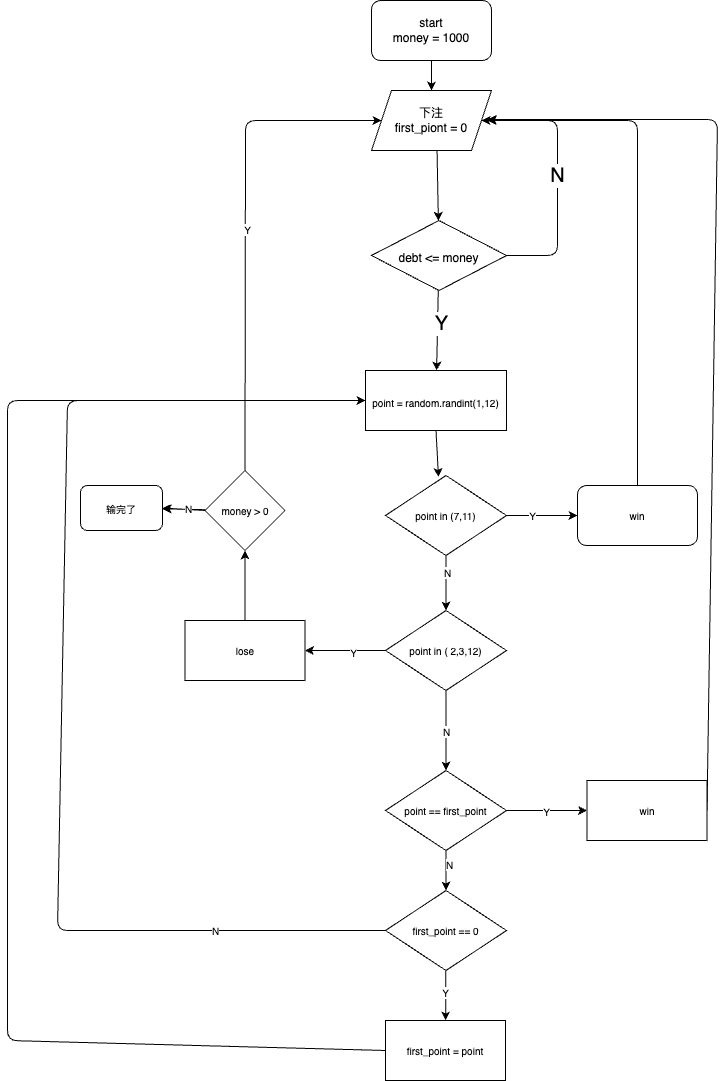

The diagram above was exported from draw.io. Its source (the exported page's mxGraphModel, read from the mxfile embedded in the PNG):
<mxGraphModel dx="1218" dy="691" grid="1" gridSize="10" guides="1" tooltips="1" connect="1" arrows="1" fold="1" page="1" pageScale="1" pageWidth="827" pageHeight="1169" math="0" shadow="0">
  <root>
    <mxCell id="0" />
    <mxCell id="1" parent="0" />
    <mxCell id="14" style="edgeStyle=none;html=1;exitX=0.5;exitY=1;exitDx=0;exitDy=0;entryX=0.5;entryY=0;entryDx=0;entryDy=0;" edge="1" parent="1" source="2" target="13">
      <mxGeometry relative="1" as="geometry" />
    </mxCell>
    <mxCell id="2" value="start&lt;br&gt;money = 1000&lt;br&gt;" style="rounded=1;whiteSpace=wrap;html=1;" vertex="1" parent="1">
      <mxGeometry x="414" y="30" width="120" height="60" as="geometry" />
    </mxCell>
    <mxCell id="13" value="下注&lt;br&gt;first_piont = 0" style="shape=parallelogram;perimeter=parallelogramPerimeter;whiteSpace=wrap;html=1;fixedSize=1;" vertex="1" parent="1">
      <mxGeometry x="414" y="120" width="120" height="60" as="geometry" />
    </mxCell>
    <mxCell id="24" value="" style="edgeStyle=none;html=1;fontSize=20;" edge="1" target="28" parent="1">
      <mxGeometry relative="1" as="geometry">
        <mxPoint x="479.55555555555543" y="180" as="sourcePoint" />
      </mxGeometry>
    </mxCell>
    <mxCell id="25" value="" style="edgeStyle=none;html=1;fontSize=20;" edge="1" source="28" target="29" parent="1">
      <mxGeometry relative="1" as="geometry" />
    </mxCell>
    <mxCell id="26" value="Y" style="edgeLabel;html=1;align=center;verticalAlign=middle;resizable=0;points=[];fontSize=20;" vertex="1" connectable="0" parent="25">
      <mxGeometry x="-0.1719" y="3" relative="1" as="geometry">
        <mxPoint as="offset" />
      </mxGeometry>
    </mxCell>
    <mxCell id="27" value="N" style="edgeStyle=none;html=1;exitX=1;exitY=0.5;exitDx=0;exitDy=0;fontSize=20;entryX=1;entryY=0.5;entryDx=0;entryDy=0;" edge="1" source="28" target="13" parent="1">
      <mxGeometry relative="1" as="geometry">
        <mxPoint x="659" y="400" as="targetPoint" />
        <Array as="points">
          <mxPoint x="600" y="285" />
          <mxPoint x="600" y="150" />
        </Array>
      </mxGeometry>
    </mxCell>
    <mxCell id="28" value="&lt;font style=&quot;font-size: 12px;&quot;&gt;debt &amp;lt;= money&lt;/font&gt;" style="rhombus;whiteSpace=wrap;html=1;rounded=0;fontSize=20;" vertex="1" parent="1">
      <mxGeometry x="414" y="250" width="135" height="70" as="geometry" />
    </mxCell>
    <mxCell id="39" style="edgeStyle=none;html=1;exitX=0.5;exitY=1;exitDx=0;exitDy=0;entryX=0.438;entryY=0.019;entryDx=0;entryDy=0;entryPerimeter=0;fontSize=10;" edge="1" parent="1" source="29" target="34">
      <mxGeometry relative="1" as="geometry" />
    </mxCell>
    <mxCell id="29" value="&lt;font style=&quot;font-size: 10px;&quot;&gt;point = random.randint(1,12)&lt;/font&gt;" style="whiteSpace=wrap;html=1;rounded=0;fontSize=20;" vertex="1" parent="1">
      <mxGeometry x="408" y="400" width="141" height="60" as="geometry" />
    </mxCell>
    <mxCell id="38" style="edgeStyle=none;html=1;exitX=1;exitY=0.5;exitDx=0;exitDy=0;entryX=0;entryY=0.5;entryDx=0;entryDy=0;fontSize=10;" edge="1" parent="1" source="34" target="36">
      <mxGeometry relative="1" as="geometry" />
    </mxCell>
    <mxCell id="40" value="Y" style="edgeLabel;html=1;align=center;verticalAlign=middle;resizable=0;points=[];fontSize=10;" vertex="1" connectable="0" parent="38">
      <mxGeometry x="-0.2958" y="2" relative="1" as="geometry">
        <mxPoint y="1" as="offset" />
      </mxGeometry>
    </mxCell>
    <mxCell id="41" style="edgeStyle=none;html=1;exitX=0.5;exitY=1;exitDx=0;exitDy=0;entryX=0.5;entryY=0;entryDx=0;entryDy=0;fontSize=10;" edge="1" parent="1" source="34" target="35">
      <mxGeometry relative="1" as="geometry" />
    </mxCell>
    <mxCell id="45" value="N" style="edgeLabel;html=1;align=center;verticalAlign=middle;resizable=0;points=[];fontSize=10;" vertex="1" connectable="0" parent="41">
      <mxGeometry x="-0.4364" y="1" relative="1" as="geometry">
        <mxPoint y="1" as="offset" />
      </mxGeometry>
    </mxCell>
    <mxCell id="34" value="point in (7,11)" style="rhombus;whiteSpace=wrap;html=1;fontSize=10;" vertex="1" parent="1">
      <mxGeometry x="428" y="505" width="121" height="80" as="geometry" />
    </mxCell>
    <mxCell id="43" value="" style="edgeStyle=none;html=1;fontSize=10;" edge="1" parent="1" source="35" target="42">
      <mxGeometry relative="1" as="geometry" />
    </mxCell>
    <mxCell id="44" value="Y" style="edgeLabel;html=1;align=center;verticalAlign=middle;resizable=0;points=[];fontSize=10;" vertex="1" connectable="0" parent="43">
      <mxGeometry x="-0.1801" y="1" relative="1" as="geometry">
        <mxPoint as="offset" />
      </mxGeometry>
    </mxCell>
    <mxCell id="47" value="" style="edgeStyle=none;html=1;fontSize=10;" edge="1" parent="1" source="35" target="46">
      <mxGeometry relative="1" as="geometry" />
    </mxCell>
    <mxCell id="55" value="N" style="edgeLabel;html=1;align=center;verticalAlign=middle;resizable=0;points=[];fontSize=10;" vertex="1" connectable="0" parent="47">
      <mxGeometry relative="1" as="geometry">
        <mxPoint as="offset" />
      </mxGeometry>
    </mxCell>
    <mxCell id="35" value="point in ( 2,3,12)" style="rhombus;whiteSpace=wrap;html=1;fontSize=10;" vertex="1" parent="1">
      <mxGeometry x="428" y="640" width="121" height="80" as="geometry" />
    </mxCell>
    <mxCell id="37" style="edgeStyle=none;html=1;exitX=0.5;exitY=0;exitDx=0;exitDy=0;fontSize=10;" edge="1" parent="1" source="36">
      <mxGeometry relative="1" as="geometry">
        <mxPoint x="530" y="150" as="targetPoint" />
        <Array as="points">
          <mxPoint x="680" y="150" />
        </Array>
      </mxGeometry>
    </mxCell>
    <mxCell id="36" value="win" style="rounded=1;whiteSpace=wrap;html=1;fontSize=10;" vertex="1" parent="1">
      <mxGeometry x="620" y="515" width="120" height="60" as="geometry" />
    </mxCell>
    <mxCell id="64" value="" style="edgeStyle=none;html=1;fontSize=10;" edge="1" parent="1" source="42" target="63">
      <mxGeometry relative="1" as="geometry" />
    </mxCell>
    <mxCell id="42" value="lose" style="whiteSpace=wrap;html=1;fontSize=10;" vertex="1" parent="1">
      <mxGeometry x="227.5" y="650" width="120" height="60" as="geometry" />
    </mxCell>
    <mxCell id="49" value="" style="edgeStyle=none;html=1;fontSize=10;" edge="1" parent="1" source="46" target="48">
      <mxGeometry relative="1" as="geometry" />
    </mxCell>
    <mxCell id="50" value="Y" style="edgeLabel;html=1;align=center;verticalAlign=middle;resizable=0;points=[];fontSize=10;" vertex="1" connectable="0" parent="49">
      <mxGeometry x="-0.0311" y="1" relative="1" as="geometry">
        <mxPoint y="1" as="offset" />
      </mxGeometry>
    </mxCell>
    <mxCell id="53" value="" style="edgeStyle=none;html=1;fontSize=10;" edge="1" parent="1" source="46" target="52">
      <mxGeometry relative="1" as="geometry" />
    </mxCell>
    <mxCell id="54" value="N" style="edgeLabel;html=1;align=center;verticalAlign=middle;resizable=0;points=[];fontSize=10;" vertex="1" connectable="0" parent="53">
      <mxGeometry x="-0.35" y="3" relative="1" as="geometry">
        <mxPoint as="offset" />
      </mxGeometry>
    </mxCell>
    <mxCell id="46" value="point == first_point" style="rhombus;whiteSpace=wrap;html=1;fontSize=10;" vertex="1" parent="1">
      <mxGeometry x="428" y="800" width="121" height="80" as="geometry" />
    </mxCell>
    <mxCell id="51" style="edgeStyle=none;html=1;exitX=1;exitY=0.5;exitDx=0;exitDy=0;fontSize=10;" edge="1" parent="1" source="48">
      <mxGeometry relative="1" as="geometry">
        <mxPoint x="530" y="149" as="targetPoint" />
        <Array as="points">
          <mxPoint x="760" y="149" />
        </Array>
      </mxGeometry>
    </mxCell>
    <mxCell id="48" value="win" style="whiteSpace=wrap;html=1;fontSize=10;" vertex="1" parent="1">
      <mxGeometry x="629.5" y="810" width="120" height="60" as="geometry" />
    </mxCell>
    <mxCell id="57" value="" style="edgeStyle=none;html=1;fontSize=10;" edge="1" parent="1" source="52" target="56">
      <mxGeometry relative="1" as="geometry" />
    </mxCell>
    <mxCell id="58" value="Y" style="edgeLabel;html=1;align=center;verticalAlign=middle;resizable=0;points=[];fontSize=10;" vertex="1" connectable="0" parent="57">
      <mxGeometry x="-0.1111" y="-1" relative="1" as="geometry">
        <mxPoint as="offset" />
      </mxGeometry>
    </mxCell>
    <mxCell id="60" value="" style="edgeStyle=none;html=1;fontSize=10;entryX=0;entryY=0.5;entryDx=0;entryDy=0;" edge="1" parent="1" source="52" target="29">
      <mxGeometry relative="1" as="geometry">
        <mxPoint x="347.5" y="960" as="targetPoint" />
        <Array as="points">
          <mxPoint x="100" y="960" />
          <mxPoint x="110" y="430" />
        </Array>
      </mxGeometry>
    </mxCell>
    <mxCell id="61" value="N" style="edgeLabel;html=1;align=center;verticalAlign=middle;resizable=0;points=[];fontSize=10;" vertex="1" connectable="0" parent="60">
      <mxGeometry x="-0.7042" y="-1" relative="1" as="geometry">
        <mxPoint as="offset" />
      </mxGeometry>
    </mxCell>
    <mxCell id="52" value="first_point == 0" style="rhombus;whiteSpace=wrap;html=1;fontSize=10;" vertex="1" parent="1">
      <mxGeometry x="428" y="920" width="121" height="80" as="geometry" />
    </mxCell>
    <mxCell id="62" style="edgeStyle=none;html=1;exitX=0;exitY=0.5;exitDx=0;exitDy=0;entryX=0;entryY=0.5;entryDx=0;entryDy=0;fontSize=10;" edge="1" parent="1" source="56" target="29">
      <mxGeometry relative="1" as="geometry">
        <Array as="points">
          <mxPoint x="50" y="1070" />
          <mxPoint x="50" y="430" />
        </Array>
      </mxGeometry>
    </mxCell>
    <mxCell id="56" value="first_point = point" style="whiteSpace=wrap;html=1;fontSize=10;" vertex="1" parent="1">
      <mxGeometry x="428" y="1050" width="120" height="60" as="geometry" />
    </mxCell>
    <mxCell id="68" style="edgeStyle=none;html=1;exitX=0;exitY=0.5;exitDx=0;exitDy=0;entryX=1;entryY=0.5;entryDx=0;entryDy=0;fontSize=10;" edge="1" parent="1" source="63" target="67">
      <mxGeometry relative="1" as="geometry" />
    </mxCell>
    <mxCell id="69" value="" style="edgeStyle=none;html=1;fontSize=10;" edge="1" parent="1" source="63" target="67">
      <mxGeometry relative="1" as="geometry" />
    </mxCell>
    <mxCell id="70" value="N" style="edgeLabel;html=1;align=center;verticalAlign=middle;resizable=0;points=[];fontSize=10;" vertex="1" connectable="0" parent="69">
      <mxGeometry x="-0.1541" y="-1" relative="1" as="geometry">
        <mxPoint as="offset" />
      </mxGeometry>
    </mxCell>
    <mxCell id="71" style="edgeStyle=none;html=1;exitX=0.5;exitY=0;exitDx=0;exitDy=0;entryX=0;entryY=0.5;entryDx=0;entryDy=0;fontSize=10;" edge="1" parent="1" source="63" target="13">
      <mxGeometry relative="1" as="geometry">
        <Array as="points">
          <mxPoint x="288" y="150" />
        </Array>
      </mxGeometry>
    </mxCell>
    <mxCell id="72" value="Y" style="edgeLabel;html=1;align=center;verticalAlign=middle;resizable=0;points=[];fontSize=10;" vertex="1" connectable="0" parent="71">
      <mxGeometry x="-0.0041" y="-2" relative="1" as="geometry">
        <mxPoint as="offset" />
      </mxGeometry>
    </mxCell>
    <mxCell id="63" value="money &amp;gt; 0" style="rhombus;whiteSpace=wrap;html=1;fontSize=10;" vertex="1" parent="1">
      <mxGeometry x="247.5" y="500" width="80" height="80" as="geometry" />
    </mxCell>
    <mxCell id="67" value="输完了" style="rounded=1;whiteSpace=wrap;html=1;fontSize=10;" vertex="1" parent="1">
      <mxGeometry x="123" y="515" width="82" height="45" as="geometry" />
    </mxCell>
  </root>
</mxGraphModel>